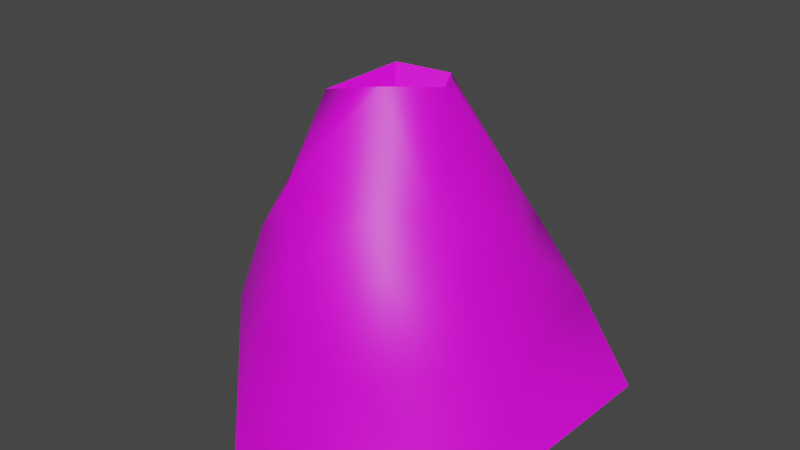# Source: VolcanoVase.blend  (saved by Blender 3.6.13; exported with 4.5.12 LTS)
import bpy
from mathutils import Matrix  # noqa: F401  (used for matrix-valued properties, if any)

bpy.ops.wm.read_factory_settings(use_empty=True)
scene = bpy.context.scene
scene.name = 'Scene'

# ---- collections
col_collection = bpy.data.collections.new('Collection'); scene.collection.children.link(col_collection)

# ---- images (referenced by path relative to the original .blend; pixels are not part of the script)
import os
ASSET_DIR = os.environ.get("B2B_ASSET_DIR", "")  # directory of the original .blend (textures are referenced by path, not embedded)
HERE = os.path.dirname(os.path.abspath(__file__))  # packed textures are extracted next to this script under _unpacked/

def load_image(name, relpath, width, height, colorspace="sRGB"):
    """Load a texture the original file referenced (path relative to the .blend, or extracted next to this script)."""
    p = next((c for c in (os.path.join(HERE, relpath), os.path.join(ASSET_DIR, relpath)) if relpath and os.path.exists(c)), "")
    if p:
        img = bpy.data.images.load(p, check_existing=True)
        img.name = name
    else:  # same state as the original file: an image datablock whose file is absent (Cycles renders it pink)
        img = bpy.data.images.new(name, width, height)
        img.source = "FILE"
        img.filepath = "//" + (relpath or name)
    img.colorspace_settings.name = colorspace
    return img
img_dungeons_2_texture_01_a_png = load_image('Dungeons_2_Texture_01_A.png', 'Dungeons_2_Texture_01_A.png', 1024, 1024, 'sRGB')

# ---- materials (node trees are filled in below, after node groups)
mat_material = bpy.data.materials.new('Material')
mat_material.alpha_threshold = 0.0
mat_material.use_transparent_shadow = False
mat_material.roughness = 0.5
mat_material.line_color = (0.0, 0.0, 0.0, 1.0)

# ---- node groups
ng_auto_smooth = bpy.data.node_groups.new('Auto Smooth', 'GeometryNodeTree')
_s = ng_auto_smooth.interface.new_socket(name='Geometry', in_out='OUTPUT', socket_type='NodeSocketGeometry')
_s = ng_auto_smooth.interface.new_socket(name='Geometry', in_out='INPUT', socket_type='NodeSocketGeometry')
_s = ng_auto_smooth.interface.new_socket(name='Angle', in_out='INPUT', socket_type='NodeSocketFloat')
_s.subtype = 'ANGLE'
_s.min_value = 0.0
_s.max_value = 3.142
ng_auto_smooth.is_modifier = True
_N = ng_auto_smooth.nodes; _L = ng_auto_smooth.links
n0 = _N.new('NodeGroupOutput'); n0.name = 'Group Output'; n0.location = (480, -100)
n1 = _N.new('NodeGroupInput'); n1.name = 'Group Input'; n1.location = (-420, -300)
n2 = _N.new('NodeGroupInput'); n2.name = 'Group Input.001'; n2.location = (-60, -100)
n3 = _N.new('GeometryNodeSetShadeSmooth'); n3.name = 'Set Shade Smooth'; n3.location = (120, -100)
n3.domain = 'EDGE'
n4 = _N.new('GeometryNodeSetShadeSmooth'); n4.name = 'Set Shade Smooth.001'; n4.location = (300, -100)
n5 = _N.new('GeometryNodeInputMeshEdgeAngle'); n5.name = 'Edge Angle'; n5.location = (-420, -220)
n6 = _N.new('GeometryNodeInputEdgeSmooth'); n6.name = 'Is Edge Smooth'; n6.location = (-60, -160)
n7 = _N.new('GeometryNodeInputShadeSmooth'); n7.name = 'Is Face Smooth'; n7.location = (-240, -340)
n8 = _N.new('FunctionNodeBooleanMath'); n8.name = 'Boolean Math'; n8.location = (-60, -220)
n9 = _N.new('FunctionNodeCompare'); n9.name = 'Compare'; n9.location = (-240, -180)
n9.operation = 'LESS_EQUAL'
_L.new(n5.outputs[0], n9.inputs[0])
_L.new(n4.outputs[0], n0.inputs[0])
_L.new(n1.outputs[1], n9.inputs[1])
_L.new(n9.outputs[0], n8.inputs[0])
_L.new(n7.outputs[0], n8.inputs[1])
_L.new(n2.outputs[0], n3.inputs[0])
_L.new(n6.outputs[0], n3.inputs[1])
_L.new(n3.outputs[0], n4.inputs[0])
_L.new(n8.outputs[0], n3.inputs[2])
n0.is_active_output = True

# ---- material node trees
mat_material.use_nodes = True; mat_material.node_tree.nodes.clear()
_N = mat_material.node_tree.nodes; _L = mat_material.node_tree.links
n0 = _N.new('ShaderNodeOutputMaterial'); n0.name = 'Material Output'; n0.location = (300, 300)
n1 = _N.new('ShaderNodeTexImage'); n1.name = 'Image Texture'; n1.location = (-453, 49)
n1.image = img_dungeons_2_texture_01_a_png
n2 = _N.new('ShaderNodeBsdfPrincipled'); n2.name = 'Principled BSDF'; n2.location = (10, 300)
n2.distribution = 'GGX'
n2.subsurface_method = 'RANDOM_WALK_SKIN'
n2.inputs[3].default_value = 1.45
n2.inputs[27].default_value = (0.0, 0.0, 0.0, 1.0)
n2.inputs[28].default_value = 1.0
_L.new(n2.outputs[0], n0.inputs[0])
_L.new(n1.outputs[0], n2.inputs[0])
n0.is_active_output = True

# ---- world
world_world = bpy.data.worlds.new('World'); scene.world = world_world
world_world.use_nodes = True; world_world.node_tree.nodes.clear()
_N = world_world.node_tree.nodes; _L = world_world.node_tree.links
n0 = _N.new('ShaderNodeOutputWorld'); n0.name = 'World Output'; n0.location = (300, 300)
n1 = _N.new('ShaderNodeBackground'); n1.name = 'Background'; n1.location = (10, 300)
n1.inputs[0].default_value = (0.05088, 0.05088, 0.05088, 1.0)
_L.new(n1.outputs[0], n0.inputs[0])
n0.is_active_output = True
world_world.color = (0.05088, 0.05088, 0.05088)
world_world.use_sun_shadow = False
world_world.sun_shadow_jitter_overblur = 0.0

# ---- meshes
me_icosphere = bpy.data.meshes.new('Icosphere')
me_icosphere.from_pydata([(0.1192, -0.1038, -1.332), (0.9782, -0.7132, -0.5534), (-0.3577, -1.105, -0.5213), (-1.259, -0.05994, -0.5066), (-0.3771, 1.244, -0.6923), (1.01, 0.7708, -0.5817), (0.2583, -0.7802, 0.335), (-0.6232, -0.4885, 0.3195), (-0.5306, 0.4112, 0.2208), (0.2564, 0.7294, 0.2654), (0.7328, -0.006597, 0.2448), (-0.07406, -0.0746, 0.04304), (-0.2969, -1.466, -1.377), (1.284, -0.7719, -1.338), (0.398, -1.167, -0.5943), (1.093, 0.04892, -0.771), (1.348, 0.9782, -1.363), (-1.529, -0.166, -1.365), (-0.9545, -0.7341, -0.6736), (-0.3583, 1.546, -1.358), (-1.139, 0.7792, -0.7038), (0.3436, 1.094, -0.8203), (0.893, -0.2825, -0.06612), (0.8445, 0.2876, -0.1384), (0.01373, -1.089, 0.07594), (0.6455, -0.8827, 0.06469), (-0.8323, -0.3099, -0.09639), (-0.5772, -0.8276, 0.06194), (-0.5536, 0.7595, -0.1466), (-0.8338, 0.2618, -0.1529), (0.5971, 0.7651, -0.09817), (0.02651, 0.9594, -0.1439), (0.5853, -0.4178, 0.3494), (-0.2733, -0.9015, 0.4248), (-0.5944, -0.034, 0.2541), (-0.1754, 0.6802, 0.3121), (0.598, 0.4104, 0.3372), (0.195, -0.5067, 1.143), (0.3703, 0.01101, 1.034), (-0.4206, -0.332, 0.9329), (-0.2952, 0.2446, 1.001), (0.1134, 0.3335, 0.9869)], [], [(0, 13, 12), (1, 13, 15), (0, 12, 17), (0, 17, 19), (0, 19, 16), (1, 15, 22), (2, 14, 24), (3, 18, 26), (4, 20, 28), (5, 21, 30), (1, 22, 25), (2, 24, 27), (3, 26, 29), (4, 28, 31), (5, 30, 23), (6, 32, 37), (7, 33, 39), (8, 34, 40), (9, 35, 41), (10, 36, 38), (38, 41, 11), (38, 36, 41), (36, 9, 41), (41, 40, 11), (41, 35, 40), (35, 8, 40), (40, 39, 11), (40, 34, 39), (34, 7, 39), (39, 37, 11), (39, 33, 37), (33, 6, 37), (37, 38, 11), (37, 32, 38), (32, 10, 38), (23, 36, 10), (23, 30, 36), (30, 9, 36), (31, 35, 9), (31, 28, 35), (28, 8, 35), (29, 34, 8), (29, 26, 34), (26, 7, 34), (27, 33, 7), (27, 24, 33), (24, 6, 33), (25, 32, 6), (25, 22, 32), (22, 10, 32), (30, 31, 9), (30, 21, 31), (21, 4, 31), (28, 29, 8), (28, 20, 29), (20, 3, 29), (26, 27, 7), (26, 18, 27), (18, 2, 27), (24, 25, 6), (24, 14, 25), (14, 1, 25), (22, 23, 10), (22, 15, 23), (15, 5, 23), (16, 21, 5), (16, 19, 21), (19, 4, 21), (19, 20, 4), (19, 17, 20), (17, 3, 20), (17, 18, 3), (17, 12, 18), (12, 2, 18), (15, 16, 5), (15, 13, 16), (13, 0, 16), (12, 14, 2), (12, 13, 14), (13, 1, 14)])
me_icosphere.polygons.foreach_set('use_smooth', [True] * 80)
_uv = me_icosphere.uv_layers.new(name='UVMap')
_uv.uv.foreach_set('vector', [0.1705, 0.4638, 0.1707, 0.4643, 0.1702, 0.4643, 0.4357, 0.4462, 0.4359, 0.4457, 0.4362, 0.4462, 0.1748, 0.4638, 0.1751, 0.4643, 0.1745, 0.4643, 0.4384, 0.4452, 0.4386, 0.4457, 0.4381, 0.4457, 0.1726, 0.4638, 0.1729, 0.4643, 0.1724, 0.4643, 0.171, 0.4647, 0.1716, 0.4647, 0.1713, 0.4652, 0.4346, 0.4462, 0.4351, 0.4462, 0.4349, 0.4466, 0.1743, 0.4647, 0.1748, 0.4647, 0.1745, 0.4652, 0.1732, 0.4647, 0.1737, 0.4647, 0.1734, 0.4652, 0.4367, 0.4462, 0.4373, 0.4462, 0.437, 0.4466, 0.4357, 0.4462, 0.4359, 0.4466, 0.4354, 0.4466, 0.4346, 0.4462, 0.4349, 0.4466, 0.4343, 0.4466, 0.4389, 0.4462, 0.4392, 0.4466, 0.4386, 0.4466, 0.4378, 0.4462, 0.4381, 0.4466, 0.4376, 0.4466, 0.1721, 0.4647, 0.1724, 0.4652, 0.1718, 0.4652, 0.4351, 0.4471, 0.4357, 0.4471, 0.4354, 0.4476, 0.434, 0.4471, 0.4346, 0.4471, 0.4343, 0.4476, 0.1737, 0.4657, 0.1743, 0.4657, 0.174, 0.4661, 0.1726, 0.4657, 0.1732, 0.4657, 0.1729, 0.4661, 0.4362, 0.4471, 0.4367, 0.4471, 0.4365, 0.4476, 0.1384, 0.4756, 0.1384, 0.4756, 0.1384, 0.4757, 0.4365, 0.4476, 0.4367, 0.4471, 0.437, 0.4476, 0.4367, 0.4471, 0.4373, 0.4471, 0.437, 0.4476, 0.1385, 0.4756, 0.1385, 0.4756, 0.1385, 0.4757, 0.4376, 0.4476, 0.4378, 0.4471, 0.4381, 0.4476, 0.4378, 0.4471, 0.4384, 0.4471, 0.4381, 0.4476, 0.1386, 0.4756, 0.1386, 0.4756, 0.1386, 0.4757, 0.4386, 0.4476, 0.4389, 0.4471, 0.4392, 0.4476, 0.4389, 0.4471, 0.4394, 0.4471, 0.4392, 0.4476, 0.1382, 0.4756, 0.1382, 0.4756, 0.1382, 0.4757, 0.4343, 0.4476, 0.4346, 0.4471, 0.4349, 0.4476, 0.4346, 0.4471, 0.4351, 0.4471, 0.4349, 0.4476, 0.1383, 0.4756, 0.1383, 0.4756, 0.1383, 0.4757, 0.4354, 0.4476, 0.4357, 0.4471, 0.4359, 0.4476, 0.4357, 0.4471, 0.4362, 0.4471, 0.4359, 0.4476, 0.4365, 0.4466, 0.4367, 0.4471, 0.4362, 0.4471, 0.1718, 0.4652, 0.1724, 0.4652, 0.1721, 0.4657, 0.437, 0.4466, 0.4373, 0.4471, 0.4367, 0.4471, 0.1729, 0.4652, 0.1732, 0.4657, 0.1726, 0.4657, 0.4376, 0.4466, 0.4381, 0.4466, 0.4378, 0.4471, 0.4381, 0.4466, 0.4384, 0.4471, 0.4378, 0.4471, 0.4386, 0.4466, 0.4389, 0.4471, 0.4384, 0.4471, 0.4386, 0.4466, 0.4392, 0.4466, 0.4389, 0.4471, 0.1745, 0.4652, 0.1748, 0.4657, 0.1743, 0.4657, 0.1697, 0.4652, 0.1699, 0.4657, 0.1694, 0.4657, 0.4343, 0.4466, 0.4349, 0.4466, 0.4346, 0.4471, 0.1702, 0.4652, 0.1705, 0.4657, 0.1699, 0.4657, 0.4354, 0.4466, 0.4357, 0.4471, 0.4351, 0.4471, 0.4354, 0.4466, 0.4359, 0.4466, 0.4357, 0.4471, 0.1713, 0.4652, 0.1716, 0.4657, 0.171, 0.4657, 0.437, 0.4466, 0.4376, 0.4466, 0.4373, 0.4471, 0.437, 0.4466, 0.4373, 0.4462, 0.4376, 0.4466, 0.4373, 0.4462, 0.4378, 0.4462, 0.4376, 0.4466, 0.4381, 0.4466, 0.4386, 0.4466, 0.4384, 0.4471, 0.4381, 0.4466, 0.4384, 0.4462, 0.4386, 0.4466, 0.4384, 0.4462, 0.4389, 0.4462, 0.4386, 0.4466, 0.4392, 0.4466, 0.4397, 0.4466, 0.4394, 0.4471, 0.4392, 0.4466, 0.4394, 0.4462, 0.4397, 0.4466, 0.4394, 0.4462, 0.44, 0.4462, 0.4397, 0.4466, 0.4349, 0.4466, 0.4354, 0.4466, 0.4351, 0.4471, 0.1702, 0.4652, 0.1705, 0.4647, 0.1707, 0.4652, 0.1705, 0.4647, 0.171, 0.4647, 0.1707, 0.4652, 0.1713, 0.4652, 0.1718, 0.4652, 0.1716, 0.4657, 0.4359, 0.4466, 0.4362, 0.4462, 0.4365, 0.4466, 0.4362, 0.4462, 0.4367, 0.4462, 0.4365, 0.4466, 0.437, 0.4457, 0.4373, 0.4462, 0.4367, 0.4462, 0.437, 0.4457, 0.4376, 0.4457, 0.4373, 0.4462, 0.4376, 0.4457, 0.4378, 0.4462, 0.4373, 0.4462, 0.4381, 0.4457, 0.4384, 0.4462, 0.4378, 0.4462, 0.1734, 0.4643, 0.174, 0.4643, 0.1737, 0.4647, 0.4386, 0.4457, 0.4389, 0.4462, 0.4384, 0.4462, 0.4392, 0.4457, 0.4394, 0.4462, 0.4389, 0.4462, 0.4392, 0.4457, 0.4397, 0.4457, 0.4394, 0.4462, 0.4397, 0.4457, 0.44, 0.4462, 0.4394, 0.4462, 0.1716, 0.4647, 0.1718, 0.4643, 0.1721, 0.4647, 0.4362, 0.4462, 0.4359, 0.4457, 0.4365, 0.4457, 0.4359, 0.4457, 0.4362, 0.4452, 0.4365, 0.4457, 0.1702, 0.4643, 0.1705, 0.4647, 0.1699, 0.4647, 0.4349, 0.4457, 0.4354, 0.4457, 0.4351, 0.4462, 0.4354, 0.4457, 0.4357, 0.4462, 0.4351, 0.4462])
me_icosphere.materials.append(mat_material)
me_icosphere.update()

# ---- objects
ob_icosphere = bpy.data.objects.new('Icosphere', me_icosphere)

# ---- transforms, parenting, visibility, modifiers, constraints
ob_icosphere.location = (0.0, 0.0, 1.368)
_m = ob_icosphere.modifiers.new('Auto Smooth', 'NODES')
_m.node_group = ng_auto_smooth
_gi = [s.identifier for s in ng_auto_smooth.interface.items_tree if s.item_type == 'SOCKET' and s.in_out == 'INPUT']
_m[_gi[1]] = 0.8779  # Angle

# ---- collection membership
col_collection.objects.link(ob_icosphere)

# ---- scene / render settings (as saved in the file)
scene.frame_start = 1; scene.frame_end = 210; scene.frame_set(1)
scene.render.engine = 'BLENDER_EEVEE_NEXT'
scene.cycles.sampling_pattern = 'TABULATED_SOBOL'
scene.view_settings.view_transform = 'Filmic'
bpy.context.view_layer.update()

# ---- added for rendering (the .blend has no active camera and no usable light): camera, sun
cam_auto = bpy.data.cameras.new('AutoCamera')
cam_auto.lens = 50.0
cam_auto.sensor_width = 36.0
cam_auto.clip_end = 1000.0
ob_auto_camera = bpy.data.objects.new('AutoCamera', cam_auto)
scene.collection.objects.link(ob_auto_camera)
ob_auto_camera.location = (4.41337, -5.36478, 4.85416)
ob_auto_camera.rotation_euler = (1.09748, -7.21219e-08, 0.694738)
scene.camera = ob_auto_camera
light_auto_sun = bpy.data.lights.new('AutoSun', 'SUN')
light_auto_sun.energy = 3.0
light_auto_sun.angle = 0.0523599
ob_auto_sun = bpy.data.objects.new('AutoSun', light_auto_sun)
scene.collection.objects.link(ob_auto_sun)
ob_auto_sun.rotation_euler = (0.872665, 0.174533, 0.523599)
bpy.context.view_layer.update()
